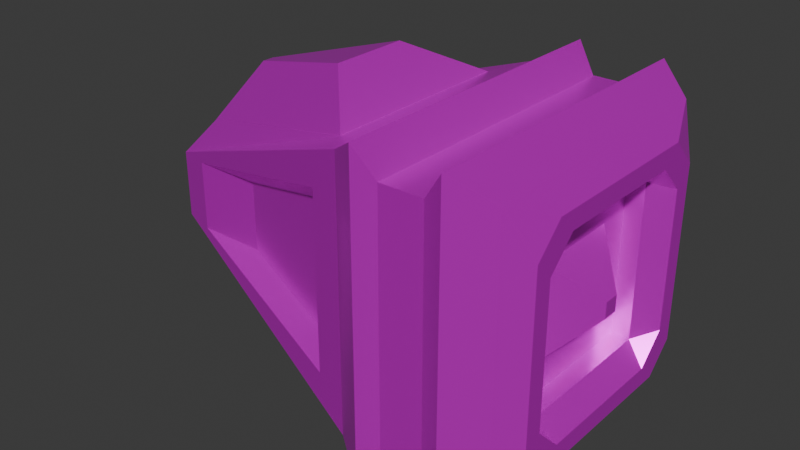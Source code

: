 # Source: BabyRocketONE.blend  (saved by Blender 4.2.66; exported with 4.5.12 LTS)
import bpy
from mathutils import Matrix  # noqa: F401  (used for matrix-valued properties, if any)

bpy.ops.wm.read_factory_settings(use_empty=True)
scene = bpy.context.scene
scene.name = 'Scene'

# ---- collections
col_collection = bpy.data.collections.new('Collection'); scene.collection.children.link(col_collection)

# ---- images (referenced by path relative to the original .blend; pixels are not part of the script)
import os
ASSET_DIR = os.environ.get("B2B_ASSET_DIR", "")  # directory of the original .blend (textures are referenced by path, not embedded)
HERE = os.path.dirname(os.path.abspath(__file__))  # packed textures are extracted next to this script under _unpacked/

def load_image(name, relpath, width, height, colorspace="sRGB"):
    """Load a texture the original file referenced (path relative to the .blend, or extracted next to this script)."""
    p = next((c for c in (os.path.join(HERE, relpath), os.path.join(ASSET_DIR, relpath)) if relpath and os.path.exists(c)), "")
    if p:
        img = bpy.data.images.load(p, check_existing=True)
        img.name = name
    else:  # same state as the original file: an image datablock whose file is absent (Cycles renders it pink)
        img = bpy.data.images.new(name, width, height)
        img.source = "FILE"
        img.filepath = "//" + (relpath or name)
    img.colorspace_settings.name = colorspace
    return img
img_test1_png = load_image('Test1.png', 'Test1.png', 1024, 1024, 'sRGB')

# ---- materials (node trees are filled in below, after node groups)
mat_material = bpy.data.materials.new('Material')
mat_material.alpha_threshold = 0.0
mat_material.roughness = 0.5
mat_material.line_color = (0.0, 0.0, 0.0, 1.0)

# ---- material node trees
mat_material.use_nodes = True; mat_material.node_tree.nodes.clear()
_N = mat_material.node_tree.nodes; _L = mat_material.node_tree.links
n0 = _N.new('ShaderNodeOutputMaterial'); n0.name = 'Material Output'; n0.location = (337, 503)
n1 = _N.new('ShaderNodeBsdfPrincipled'); n1.name = 'Principled BSDF'; n1.location = (-8, 659)
n1.inputs[1].default_value = 0.5715
n1.inputs[2].default_value = 0.2838
n1.inputs[3].default_value = 1.45
n1.inputs[25].default_value = 0.3545
n2 = _N.new('ShaderNodeTexImage'); n2.name = 'Image Texture'; n2.location = (-389, 609)
n2.image = img_test1_png
_L.new(n2.outputs[0], n1.inputs[0])
_L.new(n1.outputs[0], n0.inputs[0])
_L.new(n2.outputs[0], n1.inputs[26])
n0.is_active_output = True

# ---- world
world_world = bpy.data.worlds.new('World'); scene.world = world_world
world_world.use_nodes = True; world_world.node_tree.nodes.clear()
_N = world_world.node_tree.nodes; _L = world_world.node_tree.links
n0 = _N.new('ShaderNodeOutputWorld'); n0.name = 'World Output'; n0.location = (300, 300)
n1 = _N.new('ShaderNodeBackground'); n1.name = 'Background'; n1.location = (10, 300)
n1.inputs[0].default_value = (0.05088, 0.05088, 0.05088, 1.0)
_L.new(n1.outputs[0], n0.inputs[0])
n0.is_active_output = True
world_world.color = (0.05088, 0.05088, 0.05088)
world_world.sun_shadow_jitter_overblur = 0.0

# ---- meshes
me_cube = bpy.data.meshes.new('Cube')
me_cube.from_pydata([(0.407, 0.374, 1.58), (0.3767, 0.4702, 0.768), (0.407, -0.374, 1.58), (0.3767, -0.4702, 0.768), (-0.407, 0.1554, 1.361), (-0.3767, 0.2678, 0.9703), (-0.407, -0.1554, 1.361), (-0.3767, -0.2678, 0.9703), (0.3767, -0.4702, 1.435), (-0.3767, -0.2678, 1.233), (0.3767, 0.4702, 1.435), (-0.3767, 0.2678, 1.233), (0.4067, -0.374, 1.581), (0.197, -0.1528, 1.702), (-0.2863, -0.02297, 1.572), (-0.4072, -0.1554, 1.362), (0.4067, 0.374, 1.581), (0.197, 0.1528, 1.702), (-0.2863, 0.02297, 1.572), (-0.4072, 0.1554, 1.362), (1.016, 0.2903, 1.392), (1.016, 0.2903, 0.8112), (1.016, -0.2903, 1.392), (1.016, -0.2903, 0.8112), (1.016, 0.1707, 1.272), (1.016, 0.1707, 0.9307), (1.016, -0.1707, 1.272), (1.016, -0.1707, 0.9307), (1.156, 0.4317, 1.43), (0.9521, 0.5882, 1.69), (1.156, 0.3288, 1.533), (1.156, 0.4317, 0.7727), (1.156, 0.3288, 0.6698), (0.9521, 0.5882, 0.5132), (1.156, -0.4317, 1.43), (1.156, -0.3288, 1.533), (0.9521, -0.5882, 1.69), (1.156, -0.4317, 0.7727), (0.9521, -0.5882, 0.5132), (1.156, -0.3288, 0.6698), (1.156, 0.3631, 1.362), (1.156, 0.2602, 1.465), (1.084, 0.2903, 1.392), (1.084, 0.2903, 0.8112), (1.156, 0.2602, 0.7384), (1.156, 0.3631, 0.8413), (1.084, -0.2903, 1.392), (1.156, -0.2602, 1.465), (1.156, -0.3631, 1.362), (1.156, -0.3631, 0.8413), (1.156, -0.2602, 0.7384), (1.084, -0.2903, 0.8112), (1.015, 0.1707, 1.272), (1.156, 0.02941, 1.131), (1.156, 0.02941, 1.072), (1.015, 0.1707, 0.9307), (1.156, -0.02941, 1.131), (1.015, -0.1707, 1.272), (1.015, -0.1707, 0.9307), (1.156, -0.02941, 1.072), (0.6361, 0.5882, 0.5132), (-0.5045, 0.2335, 0.9744), (0.6361, 0.5882, 1.69), (-0.5045, -0.2335, 0.9744), (-0.5045, -0.2335, 1.229), (0.6361, -0.5882, 1.69), (0.6361, -0.5882, 0.5132), (-0.5045, 0.2335, 1.229), (0.6416, 0.4702, 0.768), (-0.1118, 0.2678, 0.9703), (0.6416, 0.4702, 1.435), (-0.1118, -0.2678, 0.9703), (-0.1118, -0.2678, 1.233), (0.6416, -0.4702, 1.435), (0.6416, -0.4702, 0.768), (-0.1118, 0.2678, 1.233), (0.5045, 0.5045, 1.606), (0.5045, 0.5045, 0.597), (0.5045, -0.5045, 1.606), (0.5045, -0.5045, 0.597), (1.084, 0.5045, 0.597), (1.084, 0.5045, 1.606), (1.084, -0.5045, 1.606), (1.084, -0.5045, 0.597), (0.7129, 0.5603, 1.585), (0.7129, 0.5603, 0.618), (0.7129, -0.5603, 1.585), (0.7129, -0.5603, 0.618), (0.8753, 0.5603, 0.618), (0.8753, 0.5603, 1.585), (0.8753, -0.5603, 1.585), (0.8753, -0.5603, 0.618), (0.5106, -0.1053, 1.1), (0.38, -0.2102, 1.052)], [], [(0, 4, 19, 16), (11, 10, 70, 75), (63, 64, 67, 61), (61, 77, 79, 63), (43, 42, 20, 21), (1, 5, 69, 68), (57, 52, 24, 26), (47, 41, 30, 35), (49, 48, 34, 37), (44, 50, 39, 32), (2, 6, 64, 78), (0, 2, 78, 76), (6, 4, 67, 64), (4, 0, 76, 67), (2, 0, 16, 12), (17, 18, 14, 13), (4, 6, 15, 19), (13, 14, 15, 12), (17, 13, 12, 16), (14, 18, 19, 15), (18, 17, 16, 19), (6, 2, 12, 15), (85, 84, 89, 88), (86, 87, 91, 90), (84, 86, 90, 89), (87, 85, 88, 91), (42, 46, 22, 20), (58, 57, 26, 27), (51, 43, 21, 23), (24, 25, 21, 20), (27, 26, 22, 23), (26, 24, 20, 22), (25, 27, 23, 21), (46, 51, 23, 22), (55, 58, 27, 25), (54, 53, 56, 59), (28, 81, 30), (31, 32, 80), (34, 35, 82), (37, 83, 39), (40, 41, 42), (43, 44, 45), (46, 47, 48), (49, 50, 51), (28, 31, 80, 81), (82, 83, 37, 34), (81, 82, 35, 30), (83, 80, 32, 39), (42, 43, 45, 40), (48, 49, 51, 46), (41, 47, 46, 42), (50, 44, 43, 51), (30, 41, 40, 28), (44, 32, 31, 45), (39, 50, 49, 37), (47, 35, 34, 48), (40, 45, 31, 28), (53, 54, 55, 52), (57, 58, 59, 56), (52, 57, 56, 53), (58, 55, 54, 59), (52, 55, 25, 24), (5, 1, 77, 61), (1, 10, 76, 77), (7, 9, 64, 63), (8, 3, 79, 78), (11, 5, 61, 67), (9, 8, 78, 64), (3, 7, 63, 79), (10, 11, 67, 76), (74, 73, 72, 71), (69, 75, 70, 68), (8, 9, 72, 73), (3, 8, 73, 74), (10, 1, 68, 70), (7, 3, 74, 71), (5, 11, 75, 69), (9, 7, 71, 72), (62, 60, 77, 76), (66, 65, 78, 79), (65, 62, 76, 78), (60, 66, 79, 77), (33, 29, 81, 80), (36, 38, 83, 82), (29, 36, 82, 81), (38, 33, 80, 83), (84, 85, 60, 62), (87, 86, 65, 66), (86, 84, 62, 65), (85, 87, 66, 60), (88, 89, 29, 33), (90, 91, 38, 36), (89, 90, 36, 29), (91, 88, 33, 38)])
_uv = me_cube.uv_layers.new(name='UVMap')
_uv.uv.foreach_set('vector', [0.497, 0.7293, 0.497, 0.9435, 0.4967, 0.9435, 0.4967, 0.7293, 0.1861, 0.03982, 0.2366, 0.2316, 0.2365, 0.2971, 0.1861, 0.1054, 0.6133, 0.8403, 0.6133, 0.7773, 0.7295, 0.7773, 0.7295, 0.8403, 0.2118, 0.422, 0.2792, 0.6859, 0.02814, 0.6859, 0.09556, 0.422, 0.03883, 0.881, 0.03883, 0.7365, 0.05569, 0.7365, 0.05569, 0.881, 0.896, 0.7929, 0.896, 0.9869, 0.8789, 0.9233, 0.8789, 0.7293, 0.1477, 0.8215, 0.1477, 0.7365, 0.1477, 0.7365, 0.1477, 0.8215, 0.6487, 0.4828, 0.6487, 0.6122, 0.6317, 0.6293, 0.6317, 0.4657, 0.8038, 0.4572, 0.6743, 0.4572, 0.6573, 0.4401, 0.8209, 0.4401, 0.8294, 0.6122, 0.8294, 0.4828, 0.8465, 0.4657, 0.8465, 0.6293, 0.5416, 0.4753, 0.339, 0.5297, 0.3146, 0.5102, 0.5659, 0.4428, 0.5416, 0.6614, 0.5416, 0.4753, 0.5659, 0.4428, 0.5659, 0.6939, 0.6327, 0.7424, 0.7101, 0.7424, 0.7295, 0.7773, 0.6133, 0.7773, 0.339, 0.607, 0.5416, 0.6614, 0.5659, 0.6939, 0.3146, 0.6264, 0.7813, 0.208, 0.7813, 0.3941, 0.781, 0.3941, 0.781, 0.208, 0.7423, 0.1384, 0.622, 0.1061, 0.622, 0.09463, 0.7423, 0.06233, 0.7101, 0.7424, 0.6327, 0.7424, 0.6327, 0.7421, 0.7101, 0.7421, 0.4385, 0.7775, 0.4385, 0.9047, 0.395, 0.9435, 0.395, 0.7293, 0.7423, 0.1384, 0.7423, 0.06233, 0.7944, 0.007293, 0.7944, 0.1934, 0.6657, 0.6876, 0.6771, 0.6876, 0.7101, 0.7421, 0.6327, 0.7421, 0.4531, 0.9047, 0.4531, 0.7775, 0.4967, 0.7293, 0.4967, 0.9435, 0.3947, 0.9435, 0.3947, 0.7293, 0.395, 0.7293, 0.395, 0.9435, 0.03336, 0.3171, 0.274, 0.3171, 0.2739, 0.3573, 0.03334, 0.3573, 0.5813, 0.09755, 0.3407, 0.09755, 0.3407, 0.05738, 0.5813, 0.05738, 0.809, 0.2861, 0.809, 0.007293, 0.8494, 0.007293, 0.8494, 0.2861, 0.864, 0.2861, 0.864, 0.007293, 0.9037, 0.007293, 0.9037, 0.2861, 0.1184, 0.7365, 0.1184, 0.881, 0.1017, 0.881, 0.1017, 0.7365, 0.8105, 0.3941, 0.8105, 0.3091, 0.8106, 0.3091, 0.8106, 0.3941, 0.02425, 0.7365, 0.02425, 0.881, 0.007293, 0.881, 0.007293, 0.7365, 0.6517, 0.3227, 0.7367, 0.3227, 0.7664, 0.3524, 0.622, 0.3524, 0.7367, 0.2377, 0.6517, 0.2377, 0.622, 0.208, 0.7664, 0.208, 0.6517, 0.2377, 0.6517, 0.3227, 0.622, 0.3524, 0.622, 0.208, 0.7367, 0.3227, 0.7367, 0.2377, 0.7664, 0.208, 0.7664, 0.3524, 0.08713, 0.7365, 0.08713, 0.881, 0.07028, 0.881, 0.07028, 0.7365, 0.7959, 0.3941, 0.7959, 0.3091, 0.796, 0.3091, 0.796, 0.3941, 0.5618, 0.7791, 0.5472, 0.7791, 0.5472, 0.7645, 0.5618, 0.7645, 0.6573, 0.6549, 0.6133, 0.673, 0.6317, 0.6293, 0.8209, 0.6549, 0.8465, 0.6293, 0.8643, 0.673, 0.6573, 0.4401, 0.6317, 0.4657, 0.6133, 0.422, 0.8209, 0.4401, 0.8643, 0.422, 0.8465, 0.4657, 0.6888, 0.3929, 0.6888, 0.367, 0.7056, 0.387, 0.6401, 0.3852, 0.622, 0.3926, 0.622, 0.367, 0.7202, 0.387, 0.737, 0.367, 0.737, 0.3929, 0.6645, 0.367, 0.6742, 0.3907, 0.6547, 0.3907, 0.6573, 0.6549, 0.8209, 0.6549, 0.8643, 0.673, 0.6133, 0.673, 0.6133, 0.422, 0.8643, 0.422, 0.8209, 0.4401, 0.6573, 0.4401, 0.6133, 0.673, 0.6133, 0.422, 0.6317, 0.4657, 0.6317, 0.6293, 0.8643, 0.422, 0.8643, 0.673, 0.8465, 0.6293, 0.8465, 0.4657, 0.6666, 0.6197, 0.811, 0.6197, 0.8038, 0.6378, 0.6743, 0.6378, 0.6743, 0.4572, 0.8038, 0.4572, 0.811, 0.4753, 0.6666, 0.4753, 0.6487, 0.6122, 0.6487, 0.4828, 0.6666, 0.4753, 0.6666, 0.6197, 0.8294, 0.4828, 0.8294, 0.6122, 0.811, 0.6197, 0.811, 0.4753, 0.6317, 0.6293, 0.6487, 0.6122, 0.6743, 0.6378, 0.6573, 0.6549, 0.8294, 0.6122, 0.8465, 0.6293, 0.8209, 0.6549, 0.8038, 0.6378, 0.8465, 0.4657, 0.8294, 0.4828, 0.8038, 0.4572, 0.8209, 0.4401, 0.6487, 0.4828, 0.6317, 0.4657, 0.6573, 0.4401, 0.6743, 0.4572, 0.6743, 0.6378, 0.8038, 0.6378, 0.8209, 0.6549, 0.6573, 0.6549, 0.5472, 0.7791, 0.5618, 0.7791, 0.5965, 0.8142, 0.5115, 0.8142, 0.5115, 0.7293, 0.5965, 0.7293, 0.5618, 0.7645, 0.5472, 0.7645, 0.5115, 0.8142, 0.5115, 0.7293, 0.5472, 0.7645, 0.5472, 0.7791, 0.5965, 0.7293, 0.5965, 0.8142, 0.5618, 0.7791, 0.5618, 0.7645, 0.1331, 0.7365, 0.1331, 0.8215, 0.133, 0.8215, 0.133, 0.7365, 0.1208, 0.03982, 0.07063, 0.2316, 0.0281, 0.2641, 0.1218, 0.007293, 0.07063, 0.2316, 0.2366, 0.2316, 0.2791, 0.2641, 0.0281, 0.2641, 0.4282, 0.3749, 0.4934, 0.3749, 0.4924, 0.4074, 0.4292, 0.4074, 0.5439, 0.1831, 0.378, 0.1831, 0.3354, 0.1506, 0.5865, 0.1506, 0.1861, 0.03982, 0.1208, 0.03982, 0.1218, 0.007293, 0.1851, 0.007293, 0.4934, 0.3749, 0.5439, 0.1831, 0.5865, 0.1506, 0.4924, 0.4074, 0.378, 0.1831, 0.4282, 0.3749, 0.4292, 0.4074, 0.3354, 0.1506, 0.2366, 0.2316, 0.1861, 0.03982, 0.1851, 0.007293, 0.2791, 0.2641, 0.3779, 0.1176, 0.5439, 0.1176, 0.4934, 0.3093, 0.4282, 0.3093, 0.1208, 0.1054, 0.1861, 0.1054, 0.2365, 0.2971, 0.0706, 0.2971, 0.5439, 0.1831, 0.4934, 0.3749, 0.4934, 0.3093, 0.5439, 0.1176, 0.3146, 0.8952, 0.3146, 0.7293, 0.3801, 0.7293, 0.3801, 0.8953, 0.8096, 0.6876, 0.8096, 0.8535, 0.7441, 0.8536, 0.7441, 0.6876, 0.9106, 0.9869, 0.9106, 0.7929, 0.9277, 0.7293, 0.9277, 0.9233, 0.1208, 0.03982, 0.1861, 0.03982, 0.1861, 0.1054, 0.1208, 0.1054, 0.4934, 0.3749, 0.4282, 0.3749, 0.4282, 0.3093, 0.4934, 0.3093, 0.3001, 0.2989, 0.007331, 0.2989, 0.0281, 0.2641, 0.2791, 0.2641, 0.3147, 0.1158, 0.6074, 0.1158, 0.5865, 0.1506, 0.3354, 0.1506, 0.5987, 0.422, 0.5987, 0.7147, 0.5659, 0.6939, 0.5659, 0.4428, 0.3, 0.722, 0.007293, 0.722, 0.02814, 0.6859, 0.2792, 0.6859, 0.007293, 0.377, 0.3, 0.377, 0.2791, 0.4074, 0.02803, 0.4074, 0.6074, 0.03764, 0.3146, 0.03764, 0.3354, 0.007293, 0.5864, 0.007293, 0.8789, 0.7147, 0.8789, 0.422, 0.9116, 0.4428, 0.9116, 0.6939, 0.9183, 0.3, 0.9183, 0.007293, 0.9467, 0.02814, 0.9467, 0.2792, 0.274, 0.3171, 0.03336, 0.3171, 0.007331, 0.2989, 0.3001, 0.2989, 0.3407, 0.09755, 0.5813, 0.09755, 0.6074, 0.1158, 0.3147, 0.1158, 0.8505, 0.6946, 0.8505, 0.9734, 0.8242, 0.9803, 0.8242, 0.6876, 0.9613, 0.2931, 0.9613, 0.01425, 0.9871, 0.007293, 0.9871, 0.3, 0.03334, 0.3573, 0.2739, 0.3573, 0.3, 0.377, 0.007293, 0.377, 0.5813, 0.05738, 0.3407, 0.05738, 0.3146, 0.03764, 0.6074, 0.03764, 0.9538, 0.4289, 0.9538, 0.7077, 0.9262, 0.7147, 0.9262, 0.422, 0.9683, 0.7077, 0.9683, 0.4289, 0.9927, 0.422, 0.9927, 0.7147])
me_cube.materials.append(mat_material)
me_cube.use_mirror_vertex_groups = False
me_cube.update()

# ---- objects
ob_cube = bpy.data.objects.new('Cube', me_cube)

# ---- transforms, parenting, visibility, modifiers, constraints
ob_cube.location = (0.0, 0.0, 0.0)
ob_cube.lock_rotations_4d = False
ob_cube.empty_display_type = 'ARROWS'
ob_cube.lineart.crease_threshold = 0.0

# ---- collection membership
col_collection.objects.link(ob_cube)

# ---- scene / render settings (as saved in the file)
scene.frame_start = 1; scene.frame_end = 250; scene.frame_set(179)
scene.render.engine = 'BLENDER_EEVEE_NEXT'
bpy.context.view_layer.update()

# ---- added for rendering (the .blend has no active camera and no usable light): camera, sun
cam_auto = bpy.data.cameras.new('AutoCamera')
cam_auto.lens = 50.0
cam_auto.sensor_width = 36.0
cam_auto.clip_end = 1000.0
ob_auto_camera = bpy.data.objects.new('AutoCamera', cam_auto)
scene.collection.objects.link(ob_auto_camera)
ob_auto_camera.location = (2.50672, -2.61685, 2.85198)
ob_auto_camera.rotation_euler = (1.09748, -7.21219e-08, 0.694738)
scene.camera = ob_auto_camera
light_auto_sun = bpy.data.lights.new('AutoSun', 'SUN')
light_auto_sun.energy = 3.0
light_auto_sun.angle = 0.0523599
ob_auto_sun = bpy.data.objects.new('AutoSun', light_auto_sun)
scene.collection.objects.link(ob_auto_sun)
ob_auto_sun.rotation_euler = (0.872665, 0.174533, 0.523599)
bpy.context.view_layer.update()
